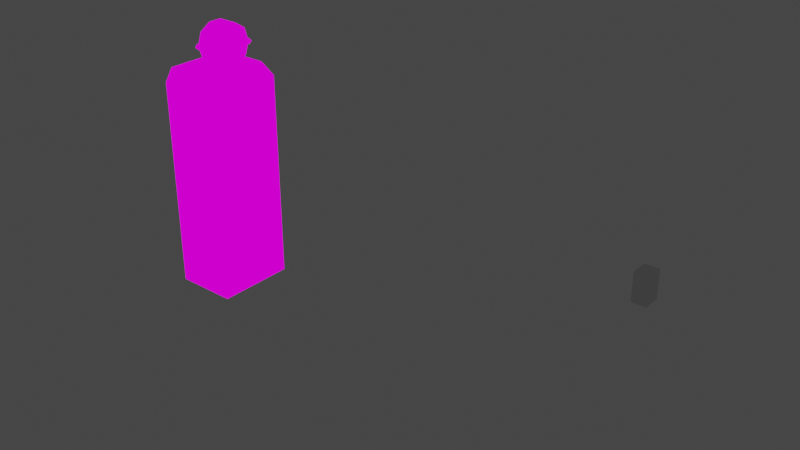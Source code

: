 # Source: mesh.blend  (saved by Blender 2.92.15; exported with 4.5.12 LTS)
import bpy
from mathutils import Matrix  # noqa: F401  (used for matrix-valued properties, if any)

bpy.ops.wm.read_factory_settings(use_empty=True)
scene = bpy.context.scene
scene.name = 'Scene'

# ---- collections
col_collection = bpy.data.collections.new('Collection'); scene.collection.children.link(col_collection)

# ---- images (referenced by path relative to the original .blend; pixels are not part of the script)
import os
ASSET_DIR = os.environ.get("B2B_ASSET_DIR", "")  # directory of the original .blend (textures are referenced by path, not embedded)
HERE = os.path.dirname(os.path.abspath(__file__))  # packed textures are extracted next to this script under _unpacked/

def load_image(name, relpath, width, height, colorspace="sRGB"):
    """Load a texture the original file referenced (path relative to the .blend, or extracted next to this script)."""
    p = next((c for c in (os.path.join(HERE, relpath), os.path.join(ASSET_DIR, relpath)) if relpath and os.path.exists(c)), "")
    if p:
        img = bpy.data.images.load(p, check_existing=True)
        img.name = name
    else:  # same state as the original file: an image datablock whose file is absent (Cycles renders it pink)
        img = bpy.data.images.new(name, width, height)
        img.source = "FILE"
        img.filepath = "//" + (relpath or name)
    img.colorspace_settings.name = colorspace
    return img
img_texture_png = load_image('texture.png', 'texture.png', 1024, 1024, 'sRGB')

# ---- materials (node trees are filled in below, after node groups)
mat_texture_png = bpy.data.materials.new('texture.png')
mat_texture_png.use_transparent_shadow = False
mat_texture_png.diffuse_color = (1.0, 1.0, 1.0, 1.0)
mat_texture_png.roughness = 1.0
mat_texture_png.specular_intensity = 0.0
mat_texture_png.metallic = 1.0

# ---- material node trees
mat_texture_png.use_nodes = True; mat_texture_png.node_tree.nodes.clear()
_N = mat_texture_png.node_tree.nodes; _L = mat_texture_png.node_tree.links
n0 = _N.new('ShaderNodeOutputMaterial'); n0.name = 'Material Output'; n0.location = (200, 0)
n1 = _N.new('ShaderNodeEmission'); n1.name = 'Emission'; n1.location = (0, 0)
n2 = _N.new('ShaderNodeTexImage'); n2.name = 'Image Texture'; n2.location = (-300, 0)
n2.image = img_texture_png
n2.interpolation = 'Closest'
_L.new(n1.outputs[0], n0.inputs[0])
_L.new(n2.outputs[0], n1.inputs[0])
n0.is_active_output = True

# ---- world
world_world = bpy.data.worlds.new('World'); scene.world = world_world
world_world.use_nodes = True; world_world.node_tree.nodes.clear()
_N = world_world.node_tree.nodes; _L = world_world.node_tree.links
n0 = _N.new('ShaderNodeOutputWorld'); n0.name = 'World Output'; n0.location = (300, 300)
n1 = _N.new('ShaderNodeBackground'); n1.name = 'Background'; n1.location = (10, 300)
n1.inputs[0].default_value = (0.05088, 0.05088, 0.05088, 1.0)
_L.new(n1.outputs[0], n0.inputs[0])
n0.is_active_output = True
world_world.color = (0.05088, 0.05088, 0.05088)
world_world.use_sun_shadow = False
world_world.sun_shadow_jitter_overblur = 0.0

# ---- meshes
me_w__modelingstuff_nzp_meshes_mdl_juggernog = bpy.data.meshes.new('W:\\modelingstuff\\nzp_meshes_mdl\\juggernog')
me_w__modelingstuff_nzp_meshes_mdl_juggernog.from_pydata([(-14.0, 13.01, -49.74), (7.654, 13.01, -49.74), (7.654, -13.01, -49.74), (-14.12, -13.01, -49.74), (-13.19, 13.01, 41.55), (-13.19, -13.01, 41.55), (7.654, -13.01, 41.55), (7.654, 13.01, 41.55), (-14.0, 13.01, -49.74), (-13.89, 15.73, -47.95), (11.03, 15.73, -47.95), (7.654, 13.01, -49.74), (7.654, 13.01, -49.74), (11.03, 15.73, -47.95), (11.03, -15.73, -47.95), (7.654, -13.01, -49.74), (7.654, -13.01, -49.74), (11.03, -15.73, -47.95), (-13.89, -15.73, -47.95), (-14.12, -13.01, -49.74), (-13.89, 15.73, -47.95), (-14.0, 13.01, -49.74), (-14.12, -13.01, -49.74), (-13.89, -15.73, -47.95), (-13.89, 15.86, 36.17), (11.03, 15.73, 36.17), (-13.19, 13.01, 41.55), (7.654, 13.01, 41.55), (11.03, 15.73, 36.17), (11.03, -15.73, 36.17), (7.654, 13.01, 41.55), (7.654, -13.01, 41.55), (11.03, -15.73, 36.17), (-13.89, -15.73, 36.17), (7.654, -13.01, 41.55), (-13.19, -13.01, 41.55), (-13.19, 13.01, 41.55), (-13.89, 15.86, 36.17), (-13.89, -15.73, 36.17), (-13.19, -13.01, 41.55), (10.8, 6.426, -23.89), (15.57, 5.161, -22.81), (15.46, -5.379, -22.81), (10.8, -6.643, -23.89), (10.8, -6.784, 19.7), (15.46, -5.519, 18.12), (15.46, 5.302, 18.12), (10.8, 6.567, 19.7), (15.46, -5.519, 18.12), (15.46, -7.065, 17.05), (15.46, 6.707, 17.05), (15.46, 5.302, 18.12), (15.46, 5.302, 18.12), (15.46, 6.707, 17.05), (10.8, 8.393, 18.27), (10.8, 6.567, 19.7), (15.46, -7.065, 17.05), (15.46, -5.519, 18.12), (10.8, -6.784, 19.7), (10.8, -8.611, 18.27), (15.46, -7.065, -21.74), (15.46, 6.707, -21.74), (15.46, -5.379, -22.81), (15.57, 5.161, -22.81), (15.46, 6.707, 17.05), (15.46, 6.707, -21.74), (10.8, 8.393, -22.45), (10.8, 8.393, 18.27), (15.46, 6.707, -21.74), (10.8, 8.393, -22.45), (15.46, -7.065, -21.74), (10.8, -8.611, -22.45), (15.46, -7.065, -21.74), (15.46, -7.065, 17.05), (10.8, -8.611, 18.27), (10.8, -8.611, -22.45), (-2.138, 0.006808, 50.78), (-2.138, 7.14, 55.8), (-2.138, 8.631, 50.42), (5.897, 0.006808, 50.78), (5.897, 8.631, 50.42), (5.897, 7.14, 55.8), (-2.138, 7.034, 45.4), (5.897, 7.034, 45.4), (-2.138, 2.562, 42.53), (5.897, 2.562, 42.53), (-2.138, -2.761, 42.53), (5.897, -2.761, 42.53), (-2.138, -7.127, 45.76), (5.897, -7.127, 45.76), (-2.138, -8.617, 50.78), (5.897, -8.617, 50.78), (-2.138, -7.02, 55.8), (5.897, -7.02, 55.8), (-2.138, -2.549, 58.63), (5.897, -2.549, 58.63), (-2.138, 2.775, 58.67), (5.897, 2.775, 58.67), (-2.138, 7.14, 55.8), (5.897, 7.14, 55.8), (5.897, 8.631, 50.42), (-2.138, 8.631, 50.42), (5.897, 7.034, 45.4), (-2.138, 7.034, 45.4), (5.897, 2.562, 42.53), (-2.138, 2.562, 42.53), (5.897, -2.761, 42.53), (-2.138, -2.761, 42.53), (5.897, -7.127, 45.76), (-2.138, -7.127, 45.76), (5.897, -8.617, 50.78), (-2.138, -8.617, 50.78), (5.897, -7.02, 55.8), (-2.138, -7.02, 55.8), (5.897, -2.549, 58.63), (-2.138, -2.549, 58.63), (5.897, 2.775, 58.67), (-2.138, 2.775, 58.67), (-0.2523, -2.61, 39.69), (-0.2523, -2.61, 43.63), (-0.2523, 2.273, 39.69), (-0.2523, 2.273, 43.63), (3.687, -2.61, 39.69), (3.687, -2.61, 43.63), (3.687, 2.273, 39.69), (3.687, 2.273, 43.63), (-2.915, 7.086, 50.41), (-2.915, 8.274, 51.6), (-2.915, 8.274, 49.22), (-2.915, 9.463, 50.41), (6.741, 7.086, 50.41), (6.741, 8.274, 51.6), (6.741, 8.274, 49.22), (6.741, 9.463, 50.41), (-2.915, -9.454, 50.38), (-2.915, -8.293, 51.6), (-2.915, -8.237, 49.22), (-2.915, -7.077, 50.44), (6.741, -9.454, 50.38), (6.741, -8.293, 51.6), (6.741, -8.237, 49.22), (6.741, -7.077, 50.44)], [], [(0, 1, 2), (0, 2, 3), (5, 6, 4), (6, 7, 4), (9, 10, 8), (10, 11, 8), (13, 14, 12), (14, 15, 12), (17, 18, 16), (18, 19, 16), (21, 22, 20), (22, 23, 20), (24, 25, 9), (25, 10, 9), (26, 27, 24), (27, 25, 24), (28, 29, 13), (29, 14, 13), (30, 31, 28), (31, 29, 28), (32, 33, 17), (33, 18, 17), (34, 35, 32), (35, 33, 32), (37, 38, 36), (38, 39, 36), (20, 23, 37), (23, 38, 37), (41, 42, 40), (42, 43, 40), (45, 46, 44), (46, 47, 44), (49, 50, 48), (50, 51, 48), (53, 54, 52), (54, 55, 52), (57, 58, 56), (58, 59, 56), (60, 61, 49), (61, 50, 49), (62, 63, 60), (63, 61, 60), (65, 66, 64), (66, 67, 64), (41, 40, 68), (40, 69, 68), (70, 71, 42), (71, 43, 42), (73, 74, 72), (74, 75, 72), (77, 78, 76), (80, 81, 79), (78, 82, 76), (83, 80, 79), (82, 84, 76), (85, 83, 79), (84, 86, 76), (87, 85, 79), (86, 88, 76), (89, 87, 79), (88, 90, 76), (91, 89, 79), (90, 92, 76), (93, 91, 79), (92, 94, 76), (95, 93, 79), (94, 96, 76), (97, 95, 79), (96, 77, 76), (81, 97, 79), (99, 100, 98), (100, 101, 98), (100, 102, 101), (102, 103, 101), (102, 104, 103), (104, 105, 103), (104, 106, 105), (106, 107, 105), (106, 108, 107), (108, 109, 107), (108, 110, 109), (110, 111, 109), (110, 112, 111), (112, 113, 111), (112, 114, 113), (114, 115, 113), (114, 116, 115), (116, 117, 115), (116, 99, 117), (99, 98, 117), (118, 119, 121, 120), (120, 121, 125, 124), (124, 125, 123, 122), (122, 123, 119, 118), (120, 124, 122, 118), (125, 121, 119, 123), (126, 127, 129, 128), (128, 129, 133, 132), (132, 133, 131, 130), (130, 131, 127, 126), (128, 132, 130, 126), (133, 129, 127, 131), (134, 135, 137, 136), (136, 137, 141, 140), (140, 141, 139, 138), (138, 139, 135, 134), (136, 140, 138, 134), (141, 137, 135, 139)])
_uv = me_w__modelingstuff_nzp_meshes_mdl_juggernog.uv_layers.new(name='W:\\modelingstuff\\nzp_meshes_mdl\\juggernog')
_uv.uv.foreach_set('vector', [0.6562, 0.9922, 0.6562, 0.9688, 0.7734, 0.9688, 0.6562, 0.9922, 0.7734, 0.9688, 0.7734, 0.9922, 0.5625, 0.03906, 0.5625, 0.2344, 0.7812, 0.03906, 0.5625, 0.2344, 0.7812, 0.2344, 0.7812, 0.03906, 0.9766, 0.9688, 0.8125, 0.9688, 0.9609, 0.9922, 0.8125, 0.9688, 0.8359, 0.9922, 0.9609, 0.9922, 0.8203, 0.9688, 0.5234, 0.9688, 0.7891, 0.9922, 0.5234, 0.9688, 0.5469, 0.9922, 0.7891, 0.9922, 0.5234, 0.9688, 0.3594, 0.9688, 0.5, 0.9922, 0.3594, 0.9688, 0.375, 0.9922, 0.5, 0.9922, 0.01562, 0.03906, 0.01562, 0.1953, 0.03125, 0.02344, 0.01562, 0.1953, 0.03125, 0.2109, 0.03125, 0.02344, 0.9766, 0.2969, 0.8125, 0.2969, 0.9766, 0.9688, 0.8125, 0.2969, 0.8125, 0.9688, 0.9766, 0.9688, 0.9766, 0.25, 0.8359, 0.25, 0.9766, 0.2969, 0.8359, 0.25, 0.8125, 0.2969, 0.9766, 0.2969, 0.8203, 0.2969, 0.5234, 0.2969, 0.8203, 0.9688, 0.5234, 0.2969, 0.5234, 0.9688, 0.8203, 0.9688, 0.7891, 0.2422, 0.5469, 0.2422, 0.8203, 0.2969, 0.5469, 0.2422, 0.5234, 0.2969, 0.8203, 0.2969, 0.5234, 0.2969, 0.3594, 0.2969, 0.5234, 0.9688, 0.3594, 0.2969, 0.3594, 0.9688, 0.5234, 0.9688, 0.5, 0.25, 0.3594, 0.25, 0.5234, 0.2969, 0.3594, 0.25, 0.3594, 0.2969, 0.5234, 0.2969, 0.5078, 0.02344, 0.5078, 0.2109, 0.5391, 0.03906, 0.5078, 0.2109, 0.5391, 0.1953, 0.5391, 0.03906, 0.03125, 0.02344, 0.03125, 0.2109, 0.5078, 0.02344, 0.03125, 0.2109, 0.5078, 0.2109, 0.5078, 0.02344, 0.6562, 0.5781, 0.6562, 0.6953, 0.7266, 0.5625, 0.6562, 0.6953, 0.7266, 0.7031, 0.7266, 0.5625, 0.09375, 0.4922, 0.2578, 0.4922, 0.08594, 0.4609, 0.2578, 0.4922, 0.2656, 0.4609, 0.08594, 0.4609, 0.1016, 0.5078, 0.2578, 0.5078, 0.1172, 0.4922, 0.2578, 0.5078, 0.2422, 0.4922, 0.1172, 0.4922, 0.2344, 0.4922, 0.2578, 0.4922, 0.2344, 0.4609, 0.2578, 0.4922, 0.2578, 0.4609, 0.2344, 0.4609, 0.09375, 0.4922, 0.1172, 0.4922, 0.09375, 0.4609, 0.1172, 0.4922, 0.1172, 0.4609, 0.09375, 0.4609, 0.1016, 0.9531, 0.2578, 0.9531, 0.1016, 0.5078, 0.2578, 0.9531, 0.2578, 0.5078, 0.1016, 0.5078, 0.1172, 0.9688, 0.2344, 0.9688, 0.1016, 0.9531, 0.2344, 0.9688, 0.2578, 0.9531, 0.1016, 0.9531, 0.2656, 0.9844, 0.3047, 0.9844, 0.2656, 0.5156, 0.3047, 0.9844, 0.3047, 0.5156, 0.2656, 0.5156, 0.6562, 0.5781, 0.7266, 0.5625, 0.6562, 0.5547, 0.7266, 0.5625, 0.7266, 0.5391, 0.6562, 0.5547, 0.6562, 0.7109, 0.7266, 0.7266, 0.6562, 0.6953, 0.7266, 0.7266, 0.7266, 0.7031, 0.6562, 0.6953, 0.08594, 0.5234, 0.04688, 0.5234, 0.08594, 0.9766, 0.04688, 0.5234, 0.04688, 0.9766, 0.08594, 0.9766, 0.07812, 0.0625, 0.09375, 0.07812, 0.05469, 0.09375, 0.2169, 0.3127, 0.2052, 0.2704, 0.1491, 0.3099, 0.09375, 0.07812, 0.09375, 0.1016, 0.05469, 0.09375, 0.2043, 0.3521, 0.2169, 0.3127, 0.1491, 0.3099, 0.09375, 0.1016, 0.07812, 0.1172, 0.05469, 0.09375, 0.1692, 0.3747, 0.2043, 0.3521, 0.1491, 0.3099, 0.07812, 0.1172, 0.05469, 0.125, 0.05469, 0.09375, 0.1274, 0.3747, 0.1692, 0.3747, 0.1491, 0.3099, 0.05469, 0.125, 0.03906, 0.1172, 0.05469, 0.09375, 0.09306, 0.3493, 0.1274, 0.3747, 0.1491, 0.3099, 0.03906, 0.1172, 0.02344, 0.1016, 0.05469, 0.09375, 0.08135, 0.3099, 0.09306, 0.3493, 0.1491, 0.3099, 0.02344, 0.1016, 0.02344, 0.07812, 0.05469, 0.09375, 0.0939, 0.2704, 0.08135, 0.3099, 0.1491, 0.3099, 0.02344, 0.07812, 0.03906, 0.0625, 0.05469, 0.09375, 0.129, 0.2489, 0.0939, 0.2704, 0.1491, 0.3099, 0.03906, 0.0625, 0.05469, 0.05469, 0.05469, 0.09375, 0.1709, 0.2479, 0.129, 0.2489, 0.1491, 0.3099, 0.05469, 0.05469, 0.07812, 0.0625, 0.05469, 0.09375, 0.2052, 0.2704, 0.1709, 0.2479, 0.1491, 0.3099, 0.3184, 0.2793, 0.3184, 0.3105, 0.2715, 0.2793, 0.3184, 0.3105, 0.2715, 0.3105, 0.2715, 0.2793, 0.3184, 0.3105, 0.3184, 0.3496, 0.2715, 0.3105, 0.3184, 0.3496, 0.2715, 0.3496, 0.2715, 0.3105, 0.3184, 0.3496, 0.3184, 0.373, 0.2715, 0.3496, 0.3184, 0.373, 0.2715, 0.373, 0.2715, 0.3496, 0.3184, 0.373, 0.3184, 0.3887, 0.2715, 0.373, 0.3184, 0.3887, 0.2715, 0.3887, 0.2715, 0.373, 0.3184, 0.3887, 0.3184, 0.373, 0.2715, 0.3887, 0.3184, 0.373, 0.2715, 0.373, 0.2715, 0.3887, 0.3184, 0.373, 0.3184, 0.3496, 0.2715, 0.373, 0.3184, 0.3496, 0.2715, 0.3496, 0.2715, 0.373, 0.3184, 0.3496, 0.3184, 0.3105, 0.2715, 0.3496, 0.3184, 0.3105, 0.2715, 0.3105, 0.2715, 0.3496, 0.3184, 0.3105, 0.3184, 0.2793, 0.2715, 0.3105, 0.3184, 0.2793, 0.2715, 0.2793, 0.2715, 0.3105, 0.3184, 0.2793, 0.3184, 0.2715, 0.2715, 0.2793, 0.3184, 0.2715, 0.2715, 0.2715, 0.2715, 0.2793, 0.3184, 0.2715, 0.3184, 0.2793, 0.2715, 0.2715, 0.3184, 0.2793, 0.2715, 0.2793, 0.2715, 0.2715, 0.6073, 0.1594, 0.6073, 0.07281, 0.6939, 0.07281, 0.6939, 0.1594, 0.6939, 0.1594, 0.6939, 0.07281, 0.7805, 0.07281, 0.7805, 0.1594, 0.7805, 0.1594, 0.7805, 0.07281, 0.8672, 0.07281, 0.8672, 0.1594, 0.8672, 0.1594, 0.8672, 0.07281, 0.9538, 0.07281, 0.9538, 0.1594, 0.125, 0.5, 0.375, 0.5, 0.375, 0.75, 0.125, 0.75, 0.625, 0.5, 0.875, 0.5, 0.875, 0.75, 0.625, 0.75, 0.674, 0.1782, 0.674, 0.1561, 0.674, 0.1339, 0.674, 0.1561, 0.674, 0.1561, 0.674, 0.1339, 0.8541, 0.1339, 0.8541, 0.1561, 0.8541, 0.1561, 0.8541, 0.1339, 0.8541, 0.1561, 0.8541, 0.1782, 0.8541, 0.1782, 0.8541, 0.1561, 0.674, 0.1561, 0.674, 0.1782, 0.674, 0.1561, 0.8541, 0.1561, 0.8541, 0.1782, 0.674, 0.1782, 0.8541, 0.1339, 0.674, 0.1339, 0.674, 0.1561, 0.8541, 0.1561, 0.674, 0.1782, 0.674, 0.1561, 0.674, 0.1339, 0.674, 0.1561, 0.674, 0.1561, 0.674, 0.1339, 0.8541, 0.1339, 0.8541, 0.1561, 0.8541, 0.1561, 0.8541, 0.1339, 0.8541, 0.1561, 0.8541, 0.1782, 0.8541, 0.1782, 0.8541, 0.1561, 0.674, 0.1561, 0.674, 0.1782, 0.674, 0.1561, 0.8541, 0.1561, 0.8541, 0.1782, 0.674, 0.1782, 0.8541, 0.1339, 0.674, 0.1339, 0.674, 0.1561, 0.8541, 0.1561])
me_w__modelingstuff_nzp_meshes_mdl_juggernog.materials.append(mat_texture_png)
me_w__modelingstuff_nzp_meshes_mdl_juggernog.use_remesh_fix_poles = True
me_w__modelingstuff_nzp_meshes_mdl_juggernog.use_remesh_preserve_attributes = False
me_w__modelingstuff_nzp_meshes_mdl_juggernog.use_mirror_vertex_groups = False
me_w__modelingstuff_nzp_meshes_mdl_juggernog.update()
me_cube_003 = bpy.data.meshes.new('Cube.003')
me_cube_003.from_pydata([(-1.0, -1.0, -1.0), (-1.0, -1.0, 1.0), (-1.0, 1.0, -1.0), (-1.0, 1.0, 1.0), (1.0, -1.0, -1.0), (1.0, -1.0, 1.0), (1.0, 1.0, -1.0), (1.0, 1.0, 1.0)], [], [(0, 1, 3, 2), (2, 3, 7, 6), (6, 7, 5, 4), (4, 5, 1, 0), (2, 6, 4, 0), (7, 3, 1, 5)])
_uv = me_cube_003.uv_layers.new(name='UVMap')
_uv.uv.foreach_set('vector', [0.375, 0.0, 0.625, 0.0, 0.625, 0.25, 0.375, 0.25, 0.375, 0.25, 0.625, 0.25, 0.625, 0.5, 0.375, 0.5, 0.375, 0.5, 0.625, 0.5, 0.625, 0.75, 0.375, 0.75, 0.375, 0.75, 0.625, 0.75, 0.625, 1.0, 0.375, 1.0, 0.125, 0.5, 0.375, 0.5, 0.375, 0.75, 0.125, 0.75, 0.625, 0.5, 0.875, 0.5, 0.875, 0.75, 0.625, 0.75])
me_cube_003.use_remesh_fix_poles = True
me_cube_003.use_remesh_preserve_attributes = False
me_cube_003.use_mirror_vertex_groups = False
me_cube_003.update()

# ---- objects
ob_w__modelingstuff_nzp_meshes_mdl_juggernog = bpy.data.objects.new('W:\\modelingstuff\\nzp_meshes_mdl\\juggernog', me_w__modelingstuff_nzp_meshes_mdl_juggernog)
ob_cube = bpy.data.objects.new('Cube', me_cube_003)

# ---- transforms, parenting, visibility, modifiers, constraints
ob_w__modelingstuff_nzp_meshes_mdl_juggernog.location = (2.134, 0.1534, 18.23)
ob_w__modelingstuff_nzp_meshes_mdl_juggernog.lineart.crease_threshold = 0.0
ob_cube.location = (189.5, -16.33, 42.51)
ob_cube.scale = (2.423, 2.974, 4.743)
ob_cube.lineart.crease_threshold = 0.0

# ---- collection membership
scene.collection.objects.link(ob_w__modelingstuff_nzp_meshes_mdl_juggernog)
col_collection.objects.link(ob_cube)

# ---- scene / render settings (as saved in the file)
scene.frame_start = 1; scene.frame_end = 1; scene.frame_set(1)
scene.render.engine = 'BLENDER_EEVEE_NEXT'
scene.cycles.use_denoising = False
scene.cycles.samples = 128
scene.cycles.sampling_pattern = 'TABULATED_SOBOL'
scene.cycles.use_adaptive_sampling = False
scene.cycles.use_light_tree = False
scene.view_settings.view_transform = 'Filmic'
bpy.context.view_layer.update()

# ---- added for rendering (the .blend has no active camera): camera
cam_auto = bpy.data.cameras.new('AutoCamera')
cam_auto.lens = 50.0
cam_auto.sensor_width = 36.0
cam_auto.clip_end = 3794.08
ob_auto_camera = bpy.data.objects.new('AutoCamera', cam_auto)
scene.collection.objects.link(ob_auto_camera)
ob_auto_camera.location = (306.178, -261.072, 195.649)
ob_auto_camera.rotation_euler = (1.09748, -7.21219e-08, 0.694738)
scene.camera = ob_auto_camera
bpy.context.view_layer.update()
